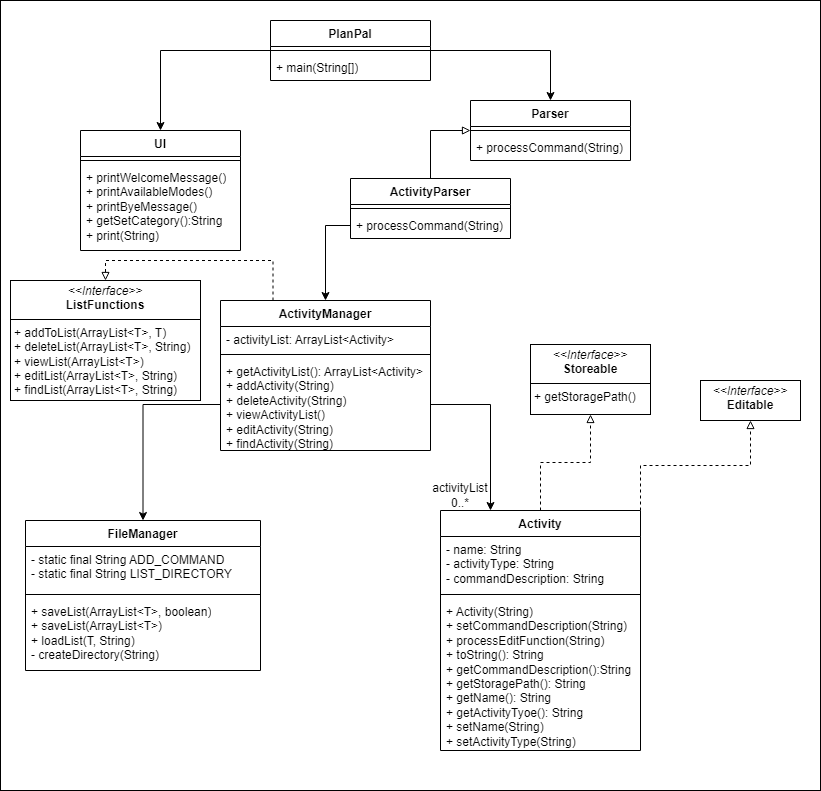

The diagram above was exported from draw.io. Its source (the exported page's mxGraphModel, read from the mxfile embedded in the PNG):
<mxGraphModel dx="713" dy="473" grid="1" gridSize="10" guides="1" tooltips="1" connect="1" arrows="1" fold="1" page="1" pageScale="1" pageWidth="850" pageHeight="1100" math="0" shadow="0">
  <root>
    <mxCell id="0" />
    <mxCell id="1" parent="0" />
    <mxCell id="2" value="" style="rounded=0;whiteSpace=wrap;html=1;" vertex="1" parent="1">
      <mxGeometry x="50" y="40" width="820" height="790" as="geometry" />
    </mxCell>
    <mxCell id="MHm4yJBMLDtZpn20g0_5-13" style="edgeStyle=orthogonalEdgeStyle;rounded=0;orthogonalLoop=1;jettySize=auto;html=1;entryX=0.5;entryY=0;entryDx=0;entryDy=0;" parent="1" source="MHm4yJBMLDtZpn20g0_5-5" target="MHm4yJBMLDtZpn20g0_5-9" edge="1">
      <mxGeometry relative="1" as="geometry" />
    </mxCell>
    <mxCell id="MHm4yJBMLDtZpn20g0_5-18" style="edgeStyle=orthogonalEdgeStyle;rounded=0;orthogonalLoop=1;jettySize=auto;html=1;entryX=0.5;entryY=0;entryDx=0;entryDy=0;" parent="1" source="MHm4yJBMLDtZpn20g0_5-5" target="MHm4yJBMLDtZpn20g0_5-14" edge="1">
      <mxGeometry relative="1" as="geometry" />
    </mxCell>
    <mxCell id="MHm4yJBMLDtZpn20g0_5-5" value="PlanPal" style="swimlane;fontStyle=1;align=center;verticalAlign=top;childLayout=stackLayout;horizontal=1;startSize=26;horizontalStack=0;resizeParent=1;resizeParentMax=0;resizeLast=0;collapsible=1;marginBottom=0;whiteSpace=wrap;html=1;" parent="1" vertex="1">
      <mxGeometry x="320" y="60" width="160" height="60" as="geometry" />
    </mxCell>
    <mxCell id="MHm4yJBMLDtZpn20g0_5-7" value="" style="line;strokeWidth=1;fillColor=none;align=left;verticalAlign=middle;spacingTop=-1;spacingLeft=3;spacingRight=3;rotatable=0;labelPosition=right;points=[];portConstraint=eastwest;strokeColor=inherit;" parent="MHm4yJBMLDtZpn20g0_5-5" vertex="1">
      <mxGeometry y="26" width="160" height="8" as="geometry" />
    </mxCell>
    <mxCell id="MHm4yJBMLDtZpn20g0_5-8" value="+ main(String[])" style="text;strokeColor=none;fillColor=none;align=left;verticalAlign=top;spacingLeft=4;spacingRight=4;overflow=hidden;rotatable=0;points=[[0,0.5],[1,0.5]];portConstraint=eastwest;whiteSpace=wrap;html=1;" parent="MHm4yJBMLDtZpn20g0_5-5" vertex="1">
      <mxGeometry y="34" width="160" height="26" as="geometry" />
    </mxCell>
    <mxCell id="MHm4yJBMLDtZpn20g0_5-9" value="UI" style="swimlane;fontStyle=1;align=center;verticalAlign=top;childLayout=stackLayout;horizontal=1;startSize=26;horizontalStack=0;resizeParent=1;resizeParentMax=0;resizeLast=0;collapsible=1;marginBottom=0;whiteSpace=wrap;html=1;" parent="1" vertex="1">
      <mxGeometry x="130" y="170" width="160" height="120" as="geometry" />
    </mxCell>
    <mxCell id="MHm4yJBMLDtZpn20g0_5-11" value="" style="line;strokeWidth=1;fillColor=none;align=left;verticalAlign=middle;spacingTop=-1;spacingLeft=3;spacingRight=3;rotatable=0;labelPosition=right;points=[];portConstraint=eastwest;strokeColor=inherit;" parent="MHm4yJBMLDtZpn20g0_5-9" vertex="1">
      <mxGeometry y="26" width="160" height="8" as="geometry" />
    </mxCell>
    <mxCell id="MHm4yJBMLDtZpn20g0_5-12" value="+ printWelcomeMessage()&lt;div&gt;+ printAvailableModes()&lt;/div&gt;&lt;div&gt;+ printByeMessage()&lt;/div&gt;&lt;div&gt;+ getSetCategory():String&lt;/div&gt;&lt;div&gt;+ print(String)&lt;/div&gt;" style="text;strokeColor=none;fillColor=none;align=left;verticalAlign=top;spacingLeft=4;spacingRight=4;overflow=hidden;rotatable=0;points=[[0,0.5],[1,0.5]];portConstraint=eastwest;whiteSpace=wrap;html=1;" parent="MHm4yJBMLDtZpn20g0_5-9" vertex="1">
      <mxGeometry y="34" width="160" height="86" as="geometry" />
    </mxCell>
    <mxCell id="MHm4yJBMLDtZpn20g0_5-14" value="Parser" style="swimlane;fontStyle=1;align=center;verticalAlign=top;childLayout=stackLayout;horizontal=1;startSize=26;horizontalStack=0;resizeParent=1;resizeParentMax=0;resizeLast=0;collapsible=1;marginBottom=0;whiteSpace=wrap;html=1;" parent="1" vertex="1">
      <mxGeometry x="520" y="140" width="160" height="60" as="geometry" />
    </mxCell>
    <mxCell id="MHm4yJBMLDtZpn20g0_5-16" value="" style="line;strokeWidth=1;fillColor=none;align=left;verticalAlign=middle;spacingTop=-1;spacingLeft=3;spacingRight=3;rotatable=0;labelPosition=right;points=[];portConstraint=eastwest;strokeColor=inherit;" parent="MHm4yJBMLDtZpn20g0_5-14" vertex="1">
      <mxGeometry y="26" width="160" height="8" as="geometry" />
    </mxCell>
    <mxCell id="MHm4yJBMLDtZpn20g0_5-17" value="+ processCommand(String)" style="text;strokeColor=none;fillColor=none;align=left;verticalAlign=top;spacingLeft=4;spacingRight=4;overflow=hidden;rotatable=0;points=[[0,0.5],[1,0.5]];portConstraint=eastwest;whiteSpace=wrap;html=1;" parent="MHm4yJBMLDtZpn20g0_5-14" vertex="1">
      <mxGeometry y="34" width="160" height="26" as="geometry" />
    </mxCell>
    <mxCell id="MHm4yJBMLDtZpn20g0_5-35" style="edgeStyle=orthogonalEdgeStyle;rounded=0;orthogonalLoop=1;jettySize=auto;html=1;entryX=0;entryY=0.5;entryDx=0;entryDy=0;endArrow=block;endFill=0;" parent="1" source="MHm4yJBMLDtZpn20g0_5-19" target="MHm4yJBMLDtZpn20g0_5-14" edge="1">
      <mxGeometry relative="1" as="geometry" />
    </mxCell>
    <mxCell id="MHm4yJBMLDtZpn20g0_5-19" value="ActivityParser" style="swimlane;fontStyle=1;align=center;verticalAlign=top;childLayout=stackLayout;horizontal=1;startSize=26;horizontalStack=0;resizeParent=1;resizeParentMax=0;resizeLast=0;collapsible=1;marginBottom=0;whiteSpace=wrap;html=1;" parent="1" vertex="1">
      <mxGeometry x="400" y="218" width="160" height="60" as="geometry" />
    </mxCell>
    <mxCell id="MHm4yJBMLDtZpn20g0_5-21" value="" style="line;strokeWidth=1;fillColor=none;align=left;verticalAlign=middle;spacingTop=-1;spacingLeft=3;spacingRight=3;rotatable=0;labelPosition=right;points=[];portConstraint=eastwest;strokeColor=inherit;" parent="MHm4yJBMLDtZpn20g0_5-19" vertex="1">
      <mxGeometry y="26" width="160" height="8" as="geometry" />
    </mxCell>
    <mxCell id="MHm4yJBMLDtZpn20g0_5-22" value="+ processCommand(String)" style="text;strokeColor=none;fillColor=none;align=left;verticalAlign=top;spacingLeft=4;spacingRight=4;overflow=hidden;rotatable=0;points=[[0,0.5],[1,0.5]];portConstraint=eastwest;whiteSpace=wrap;html=1;" parent="MHm4yJBMLDtZpn20g0_5-19" vertex="1">
      <mxGeometry y="34" width="160" height="26" as="geometry" />
    </mxCell>
    <mxCell id="MHm4yJBMLDtZpn20g0_5-23" value="FileManager" style="swimlane;fontStyle=1;align=center;verticalAlign=top;childLayout=stackLayout;horizontal=1;startSize=26;horizontalStack=0;resizeParent=1;resizeParentMax=0;resizeLast=0;collapsible=1;marginBottom=0;whiteSpace=wrap;html=1;" parent="1" vertex="1">
      <mxGeometry x="75" y="560" width="235" height="150" as="geometry" />
    </mxCell>
    <mxCell id="MHm4yJBMLDtZpn20g0_5-24" value="- static final String ADD_COMMAND&lt;div&gt;- static final String LIST_DIRECTORY&lt;span style=&quot;white-space: pre;&quot;&gt;&#09;&lt;/span&gt;&lt;/div&gt;" style="text;strokeColor=none;fillColor=none;align=left;verticalAlign=top;spacingLeft=4;spacingRight=4;overflow=hidden;rotatable=0;points=[[0,0.5],[1,0.5]];portConstraint=eastwest;whiteSpace=wrap;html=1;" parent="MHm4yJBMLDtZpn20g0_5-23" vertex="1">
      <mxGeometry y="26" width="235" height="44" as="geometry" />
    </mxCell>
    <mxCell id="MHm4yJBMLDtZpn20g0_5-25" value="" style="line;strokeWidth=1;fillColor=none;align=left;verticalAlign=middle;spacingTop=-1;spacingLeft=3;spacingRight=3;rotatable=0;labelPosition=right;points=[];portConstraint=eastwest;strokeColor=inherit;" parent="MHm4yJBMLDtZpn20g0_5-23" vertex="1">
      <mxGeometry y="70" width="235" height="8" as="geometry" />
    </mxCell>
    <mxCell id="MHm4yJBMLDtZpn20g0_5-26" value="+ saveList(ArrayList&amp;lt;T&amp;gt;, boolean)&lt;div&gt;+ saveList(ArrayList&amp;lt;T&amp;gt;&lt;span style=&quot;background-color: initial;&quot;&gt;)&lt;/span&gt;&lt;/div&gt;&lt;div&gt;&lt;span style=&quot;background-color: initial;&quot;&gt;+ loadList(T, String)&lt;/span&gt;&lt;/div&gt;&lt;div&gt;&lt;span style=&quot;background-color: initial;&quot;&gt;- createDirectory(String)&lt;/span&gt;&lt;/div&gt;" style="text;strokeColor=none;fillColor=none;align=left;verticalAlign=top;spacingLeft=4;spacingRight=4;overflow=hidden;rotatable=0;points=[[0,0.5],[1,0.5]];portConstraint=eastwest;whiteSpace=wrap;html=1;" parent="MHm4yJBMLDtZpn20g0_5-23" vertex="1">
      <mxGeometry y="78" width="235" height="72" as="geometry" />
    </mxCell>
    <mxCell id="MHm4yJBMLDtZpn20g0_5-47" style="edgeStyle=orthogonalEdgeStyle;rounded=0;orthogonalLoop=1;jettySize=auto;html=1;entryX=0.5;entryY=1;entryDx=0;entryDy=0;endArrow=block;endFill=0;dashed=1;" parent="1" source="MHm4yJBMLDtZpn20g0_5-27" target="MHm4yJBMLDtZpn20g0_5-46" edge="1">
      <mxGeometry relative="1" as="geometry" />
    </mxCell>
    <mxCell id="MHm4yJBMLDtZpn20g0_5-49" style="edgeStyle=orthogonalEdgeStyle;rounded=0;orthogonalLoop=1;jettySize=auto;html=1;exitX=1;exitY=0;exitDx=0;exitDy=0;entryX=0.5;entryY=1;entryDx=0;entryDy=0;endArrow=block;endFill=0;dashed=1;" parent="1" source="MHm4yJBMLDtZpn20g0_5-27" target="MHm4yJBMLDtZpn20g0_5-48" edge="1">
      <mxGeometry relative="1" as="geometry" />
    </mxCell>
    <mxCell id="MHm4yJBMLDtZpn20g0_5-27" value="Activity" style="swimlane;fontStyle=1;align=center;verticalAlign=top;childLayout=stackLayout;horizontal=1;startSize=26;horizontalStack=0;resizeParent=1;resizeParentMax=0;resizeLast=0;collapsible=1;marginBottom=0;whiteSpace=wrap;html=1;" parent="1" vertex="1">
      <mxGeometry x="490" y="550" width="200" height="240" as="geometry" />
    </mxCell>
    <mxCell id="MHm4yJBMLDtZpn20g0_5-28" value="- name: String&lt;div&gt;- activityType: String&lt;/div&gt;&lt;div&gt;- commandDescription: String&lt;/div&gt;" style="text;strokeColor=none;fillColor=none;align=left;verticalAlign=top;spacingLeft=4;spacingRight=4;overflow=hidden;rotatable=0;points=[[0,0.5],[1,0.5]];portConstraint=eastwest;whiteSpace=wrap;html=1;" parent="MHm4yJBMLDtZpn20g0_5-27" vertex="1">
      <mxGeometry y="26" width="200" height="54" as="geometry" />
    </mxCell>
    <mxCell id="MHm4yJBMLDtZpn20g0_5-29" value="" style="line;strokeWidth=1;fillColor=none;align=left;verticalAlign=middle;spacingTop=-1;spacingLeft=3;spacingRight=3;rotatable=0;labelPosition=right;points=[];portConstraint=eastwest;strokeColor=inherit;" parent="MHm4yJBMLDtZpn20g0_5-27" vertex="1">
      <mxGeometry y="80" width="200" height="8" as="geometry" />
    </mxCell>
    <mxCell id="MHm4yJBMLDtZpn20g0_5-30" value="+ Activity(String)&lt;div&gt;+ setCommandDescription(String)&lt;/div&gt;&lt;div&gt;+ processEditFunction(String)&lt;/div&gt;&lt;div&gt;+ toString(): String&lt;/div&gt;&lt;div&gt;+ getCommandDescription():String&lt;/div&gt;&lt;div&gt;+ getStoragePath(): String&lt;/div&gt;&lt;div&gt;+ getName(): String&lt;/div&gt;&lt;div&gt;+ getActivityTyoe(): String&lt;/div&gt;&lt;div&gt;+ setName(String)&lt;/div&gt;&lt;div&gt;+ setActivityType(String)&lt;/div&gt;" style="text;strokeColor=none;fillColor=none;align=left;verticalAlign=top;spacingLeft=4;spacingRight=4;overflow=hidden;rotatable=0;points=[[0,0.5],[1,0.5]];portConstraint=eastwest;whiteSpace=wrap;html=1;" parent="MHm4yJBMLDtZpn20g0_5-27" vertex="1">
      <mxGeometry y="88" width="200" height="152" as="geometry" />
    </mxCell>
    <mxCell id="MHm4yJBMLDtZpn20g0_5-39" style="edgeStyle=orthogonalEdgeStyle;rounded=0;orthogonalLoop=1;jettySize=auto;html=1;exitX=0.25;exitY=0;exitDx=0;exitDy=0;entryX=0.5;entryY=0;entryDx=0;entryDy=0;dashed=1;endArrow=block;endFill=0;" parent="1" source="MHm4yJBMLDtZpn20g0_5-31" target="MHm4yJBMLDtZpn20g0_5-37" edge="1">
      <mxGeometry relative="1" as="geometry" />
    </mxCell>
    <mxCell id="MHm4yJBMLDtZpn20g0_5-31" value="ActivityManager" style="swimlane;fontStyle=1;align=center;verticalAlign=top;childLayout=stackLayout;horizontal=1;startSize=26;horizontalStack=0;resizeParent=1;resizeParentMax=0;resizeLast=0;collapsible=1;marginBottom=0;whiteSpace=wrap;html=1;" parent="1" vertex="1">
      <mxGeometry x="270" y="340" width="210" height="150" as="geometry" />
    </mxCell>
    <mxCell id="MHm4yJBMLDtZpn20g0_5-32" value="- activityList: ArrayList&amp;lt;Activity&amp;gt;" style="text;strokeColor=none;fillColor=none;align=left;verticalAlign=top;spacingLeft=4;spacingRight=4;overflow=hidden;rotatable=0;points=[[0,0.5],[1,0.5]];portConstraint=eastwest;whiteSpace=wrap;html=1;" parent="MHm4yJBMLDtZpn20g0_5-31" vertex="1">
      <mxGeometry y="26" width="210" height="24" as="geometry" />
    </mxCell>
    <mxCell id="MHm4yJBMLDtZpn20g0_5-33" value="" style="line;strokeWidth=1;fillColor=none;align=left;verticalAlign=middle;spacingTop=-1;spacingLeft=3;spacingRight=3;rotatable=0;labelPosition=right;points=[];portConstraint=eastwest;strokeColor=inherit;" parent="MHm4yJBMLDtZpn20g0_5-31" vertex="1">
      <mxGeometry y="50" width="210" height="8" as="geometry" />
    </mxCell>
    <mxCell id="MHm4yJBMLDtZpn20g0_5-34" value="+ getActivityList(): ArrayList&amp;lt;Activity&amp;gt;&lt;div&gt;+ addActivity(String)&lt;/div&gt;&lt;div&gt;+ deleteActivity(String)&lt;/div&gt;&lt;div&gt;+ viewActivityList()&lt;/div&gt;&lt;div&gt;+ editActivity(String)&lt;/div&gt;&lt;div&gt;+ findActivity(String)&lt;/div&gt;" style="text;strokeColor=none;fillColor=none;align=left;verticalAlign=top;spacingLeft=4;spacingRight=4;overflow=hidden;rotatable=0;points=[[0,0.5],[1,0.5]];portConstraint=eastwest;whiteSpace=wrap;html=1;" parent="MHm4yJBMLDtZpn20g0_5-31" vertex="1">
      <mxGeometry y="58" width="210" height="92" as="geometry" />
    </mxCell>
    <mxCell id="MHm4yJBMLDtZpn20g0_5-37" value="&lt;p style=&quot;margin:0px;margin-top:4px;text-align:center;&quot;&gt;&lt;i&gt;&amp;lt;&amp;lt;Interface&amp;gt;&amp;gt;&lt;/i&gt;&lt;br&gt;&lt;b&gt;ListFunctions&lt;/b&gt;&lt;/p&gt;&lt;hr size=&quot;1&quot; style=&quot;border-style:solid;&quot;&gt;&lt;p style=&quot;margin:0px;margin-left:4px;&quot;&gt;+ addToList(ArrayList&amp;lt;T&amp;gt;, T)&lt;/p&gt;&lt;p style=&quot;margin:0px;margin-left:4px;&quot;&gt;+ deleteList(ArrayList&amp;lt;T&amp;gt;, String)&lt;/p&gt;&lt;p style=&quot;margin:0px;margin-left:4px;&quot;&gt;+ viewList(ArrayList&amp;lt;T&amp;gt;)&lt;/p&gt;&lt;p style=&quot;margin:0px;margin-left:4px;&quot;&gt;+ editList(ArrayList&amp;lt;T&amp;gt;, String)&lt;/p&gt;&lt;p style=&quot;margin:0px;margin-left:4px;&quot;&gt;+ findList(ArrayList&amp;lt;T&amp;gt;, String)&lt;/p&gt;" style="verticalAlign=top;align=left;overflow=fill;html=1;whiteSpace=wrap;" parent="1" vertex="1">
      <mxGeometry x="60" y="320" width="190" height="120" as="geometry" />
    </mxCell>
    <mxCell id="MHm4yJBMLDtZpn20g0_5-38" style="edgeStyle=orthogonalEdgeStyle;rounded=0;orthogonalLoop=1;jettySize=auto;html=1;entryX=0.5;entryY=0;entryDx=0;entryDy=0;" parent="1" source="MHm4yJBMLDtZpn20g0_5-22" target="MHm4yJBMLDtZpn20g0_5-31" edge="1">
      <mxGeometry relative="1" as="geometry" />
    </mxCell>
    <mxCell id="MHm4yJBMLDtZpn20g0_5-41" style="edgeStyle=orthogonalEdgeStyle;rounded=0;orthogonalLoop=1;jettySize=auto;html=1;exitX=0;exitY=0.5;exitDx=0;exitDy=0;entryX=0.5;entryY=0;entryDx=0;entryDy=0;" parent="1" source="MHm4yJBMLDtZpn20g0_5-34" target="MHm4yJBMLDtZpn20g0_5-23" edge="1">
      <mxGeometry relative="1" as="geometry" />
    </mxCell>
    <mxCell id="MHm4yJBMLDtZpn20g0_5-44" value="activityList&lt;div&gt;0..*&lt;/div&gt;" style="text;html=1;align=center;verticalAlign=middle;whiteSpace=wrap;rounded=0;" parent="1" vertex="1">
      <mxGeometry x="480" y="520" width="60" height="30" as="geometry" />
    </mxCell>
    <mxCell id="MHm4yJBMLDtZpn20g0_5-45" style="edgeStyle=orthogonalEdgeStyle;rounded=0;orthogonalLoop=1;jettySize=auto;html=1;exitX=1;exitY=0.5;exitDx=0;exitDy=0;entryX=0.25;entryY=0;entryDx=0;entryDy=0;" parent="1" source="MHm4yJBMLDtZpn20g0_5-34" target="MHm4yJBMLDtZpn20g0_5-27" edge="1">
      <mxGeometry relative="1" as="geometry" />
    </mxCell>
    <mxCell id="MHm4yJBMLDtZpn20g0_5-46" value="&lt;p style=&quot;margin:0px;margin-top:4px;text-align:center;&quot;&gt;&lt;i&gt;&amp;lt;&amp;lt;Interface&amp;gt;&amp;gt;&lt;/i&gt;&lt;br&gt;&lt;b&gt;Storeable&lt;/b&gt;&lt;/p&gt;&lt;hr size=&quot;1&quot; style=&quot;border-style:solid;&quot;&gt;&lt;p style=&quot;margin:0px;margin-left:4px;&quot;&gt;+ getStoragePath()&lt;/p&gt;" style="verticalAlign=top;align=left;overflow=fill;html=1;whiteSpace=wrap;" parent="1" vertex="1">
      <mxGeometry x="580" y="384" width="120" height="70" as="geometry" />
    </mxCell>
    <mxCell id="MHm4yJBMLDtZpn20g0_5-48" value="&lt;p style=&quot;margin:0px;margin-top:4px;text-align:center;&quot;&gt;&lt;i&gt;&amp;lt;&amp;lt;Interface&amp;gt;&amp;gt;&lt;/i&gt;&lt;br&gt;&lt;b&gt;Editable&lt;/b&gt;&lt;/p&gt;&lt;p style=&quot;margin:0px;margin-left:4px;&quot;&gt;&lt;br&gt;&lt;/p&gt;" style="verticalAlign=top;align=left;overflow=fill;html=1;whiteSpace=wrap;" parent="1" vertex="1">
      <mxGeometry x="750" y="420" width="100" height="40" as="geometry" />
    </mxCell>
  </root>
</mxGraphModel>